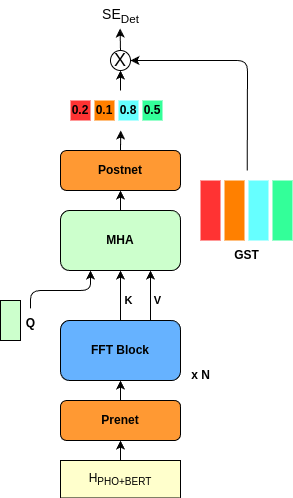

The diagram above was exported from draw.io. Its source (the exported page's mxGraphModel, read from the mxfile embedded in the PNG):
<mxGraphModel dx="619" dy="653" grid="1" gridSize="10" guides="1" tooltips="1" connect="1" arrows="1" fold="1" page="1" pageScale="1" pageWidth="850" pageHeight="1100" math="0" shadow="0">
  <root>
    <mxCell id="0" />
    <mxCell id="1" parent="0" />
    <mxCell id="32" style="edgeStyle=none;html=1;exitX=0.5;exitY=0;exitDx=0;exitDy=0;entryX=0.5;entryY=1;entryDx=0;entryDy=0;" parent="1" source="33" target="39" edge="1">
      <mxGeometry relative="1" as="geometry" />
    </mxCell>
    <mxCell id="33" value="&lt;b&gt;MHA&lt;/b&gt;" style="rounded=1;whiteSpace=wrap;html=1;fillColor=#CCFFCC;" parent="1" vertex="1">
      <mxGeometry x="360" y="210" width="120" height="60" as="geometry" />
    </mxCell>
    <mxCell id="34" style="edgeStyle=none;html=1;exitX=0.5;exitY=0;exitDx=0;exitDy=0;entryX=0.5;entryY=1;entryDx=0;entryDy=0;" parent="1" source="35" target="37" edge="1">
      <mxGeometry relative="1" as="geometry" />
    </mxCell>
    <mxCell id="35" value="H&lt;sub&gt;PHO+BERT&lt;/sub&gt;" style="rounded=0;whiteSpace=wrap;html=1;fillColor=#FFFFCC;" parent="1" vertex="1">
      <mxGeometry x="360" y="460" width="120" height="37.5" as="geometry" />
    </mxCell>
    <mxCell id="36" style="edgeStyle=none;html=1;exitX=0.5;exitY=0;exitDx=0;exitDy=0;entryX=0.5;entryY=1;entryDx=0;entryDy=0;" parent="1" source="37" target="41" edge="1">
      <mxGeometry relative="1" as="geometry" />
    </mxCell>
    <mxCell id="37" value="&lt;b&gt;Prenet&lt;/b&gt;" style="rounded=1;whiteSpace=wrap;html=1;fillColor=#FF9933;" parent="1" vertex="1">
      <mxGeometry x="360" y="400" width="120" height="40" as="geometry" />
    </mxCell>
    <mxCell id="38" style="edgeStyle=none;html=1;exitX=0.5;exitY=0;exitDx=0;exitDy=0;" parent="1" source="39" edge="1">
      <mxGeometry relative="1" as="geometry">
        <mxPoint x="420.20000000000005" y="130" as="targetPoint" />
      </mxGeometry>
    </mxCell>
    <mxCell id="39" value="&lt;b&gt;Postnet&lt;/b&gt;" style="rounded=1;whiteSpace=wrap;html=1;fillColor=#FF9933;" parent="1" vertex="1">
      <mxGeometry x="360" y="150" width="120" height="40" as="geometry" />
    </mxCell>
    <mxCell id="40" value="" style="group" parent="1" vertex="1" connectable="0">
      <mxGeometry x="360" y="320" width="160" height="70" as="geometry" />
    </mxCell>
    <mxCell id="41" value="&lt;b&gt;FFT Block&lt;/b&gt;" style="rounded=1;whiteSpace=wrap;html=1;fillColor=#66B2FF;" parent="40" vertex="1">
      <mxGeometry width="120" height="60" as="geometry" />
    </mxCell>
    <mxCell id="42" value="&lt;b&gt;x N&lt;/b&gt;" style="text;html=1;align=center;verticalAlign=middle;resizable=0;points=[];autosize=1;strokeColor=none;fillColor=none;" parent="40" vertex="1">
      <mxGeometry x="120" y="40" width="40" height="30" as="geometry" />
    </mxCell>
    <mxCell id="43" style="edgeStyle=none;html=1;exitX=0.5;exitY=0;exitDx=0;exitDy=0;entryX=0.5;entryY=1;entryDx=0;entryDy=0;" parent="1" source="41" target="33" edge="1">
      <mxGeometry relative="1" as="geometry" />
    </mxCell>
    <mxCell id="44" value="&lt;b&gt;K&lt;/b&gt;" style="edgeLabel;html=1;align=center;verticalAlign=middle;resizable=0;points=[];" parent="43" vertex="1" connectable="0">
      <mxGeometry x="-0.1617" y="-7" relative="1" as="geometry">
        <mxPoint as="offset" />
      </mxGeometry>
    </mxCell>
    <mxCell id="45" style="edgeStyle=none;html=1;exitX=0.75;exitY=0;exitDx=0;exitDy=0;entryX=0.75;entryY=1;entryDx=0;entryDy=0;" parent="1" source="41" target="33" edge="1">
      <mxGeometry relative="1" as="geometry" />
    </mxCell>
    <mxCell id="46" value="&lt;b&gt;V&lt;/b&gt;" style="edgeLabel;html=1;align=center;verticalAlign=middle;resizable=0;points=[];" parent="1" vertex="1" connectable="0">
      <mxGeometry x="437" y="310.13043478260863" as="geometry">
        <mxPoint x="19" y="-11" as="offset" />
      </mxGeometry>
    </mxCell>
    <mxCell id="47" value="" style="group" parent="1" vertex="1" connectable="0">
      <mxGeometry x="310" y="300" width="35" height="40" as="geometry" />
    </mxCell>
    <mxCell id="48" value="" style="rounded=0;whiteSpace=wrap;html=1;strokeColor=#000000;fillColor=#CCFFCC;shadow=0;" parent="47" vertex="1">
      <mxGeometry x="-10" width="20" height="40" as="geometry" />
    </mxCell>
    <mxCell id="49" value="&lt;b&gt;Q&lt;/b&gt;" style="text;html=1;align=center;verticalAlign=middle;resizable=0;points=[];autosize=1;strokeColor=none;fillColor=none;" parent="47" vertex="1">
      <mxGeometry x="5" y="7.8700000000000045" width="30" height="30" as="geometry" />
    </mxCell>
    <mxCell id="50" style="edgeStyle=none;html=1;entryX=0.25;entryY=1;entryDx=0;entryDy=0;" parent="1" source="49" target="33" edge="1">
      <mxGeometry relative="1" as="geometry">
        <Array as="points">
          <mxPoint x="330" y="290" />
          <mxPoint x="390" y="290" />
        </Array>
      </mxGeometry>
    </mxCell>
    <mxCell id="51" value="" style="group" parent="1" vertex="1" connectable="0">
      <mxGeometry x="370" y="100" width="92" height="20" as="geometry" />
    </mxCell>
    <mxCell id="52" value="&lt;b&gt;0.2&lt;/b&gt;" style="rounded=0;whiteSpace=wrap;html=1;strokeColor=none;fillColor=#FF3333;" parent="51" vertex="1">
      <mxGeometry width="20" height="20" as="geometry" />
    </mxCell>
    <mxCell id="53" value="&lt;b&gt;0.1&lt;/b&gt;" style="rounded=0;whiteSpace=wrap;html=1;strokeColor=none;fillColor=#FF8000;" parent="51" vertex="1">
      <mxGeometry x="24" width="20" height="20" as="geometry" />
    </mxCell>
    <mxCell id="54" value="&lt;b&gt;0.8&lt;/b&gt;" style="rounded=0;whiteSpace=wrap;html=1;strokeColor=none;fillColor=#66FFFF;" parent="51" vertex="1">
      <mxGeometry x="48" width="20" height="20" as="geometry" />
    </mxCell>
    <mxCell id="55" value="&lt;b&gt;0.5&lt;/b&gt;" style="rounded=0;whiteSpace=wrap;html=1;strokeColor=none;fillColor=#33FF99;" parent="51" vertex="1">
      <mxGeometry x="72" width="20" height="20" as="geometry" />
    </mxCell>
    <mxCell id="62" style="edgeStyle=none;html=1;entryX=0.5;entryY=1;entryDx=0;entryDy=0;" parent="1" target="63" edge="1">
      <mxGeometry relative="1" as="geometry">
        <mxPoint x="420" y="70" as="targetPoint" />
        <mxPoint x="420" y="90" as="sourcePoint" />
      </mxGeometry>
    </mxCell>
    <mxCell id="65" style="edgeStyle=none;html=1;exitX=0.5;exitY=0;exitDx=0;exitDy=0;fontFamily=Helvetica;fontSize=12;fontColor=default;entryX=0.496;entryY=0.933;entryDx=0;entryDy=0;entryPerimeter=0;" parent="1" source="63" edge="1">
      <mxGeometry relative="1" as="geometry">
        <mxPoint x="419.55999999999995" y="27.99000000000001" as="targetPoint" />
      </mxGeometry>
    </mxCell>
    <mxCell id="63" value="&lt;font style=&quot;font-size: 18px;&quot;&gt;X&lt;/font&gt;" style="ellipse;whiteSpace=wrap;html=1;aspect=fixed;" parent="1" vertex="1">
      <mxGeometry x="410" y="50" width="20" height="20" as="geometry" />
    </mxCell>
    <mxCell id="57" style="edgeStyle=none;html=1;entryX=1;entryY=0.5;entryDx=0;entryDy=0;" parent="1" target="63" edge="1">
      <mxGeometry relative="1" as="geometry">
        <mxPoint x="430" y="70" as="targetPoint" />
        <Array as="points">
          <mxPoint x="547" y="60" />
        </Array>
        <mxPoint x="546.7367857142857" y="170" as="sourcePoint" />
      </mxGeometry>
    </mxCell>
    <mxCell id="67" value="&lt;font style=&quot;font-size: 14px;&quot;&gt;SE&lt;sub&gt;Det&lt;/sub&gt;&lt;/font&gt;" style="text;html=1;align=center;verticalAlign=middle;resizable=0;points=[];autosize=1;strokeColor=none;fillColor=none;" parent="1" vertex="1">
      <mxGeometry x="390" width="60" height="30" as="geometry" />
    </mxCell>
    <mxCell id="74" value="" style="group" parent="1" vertex="1" connectable="0">
      <mxGeometry x="500" y="180" width="92" height="90" as="geometry" />
    </mxCell>
    <mxCell id="68" value="" style="group" parent="74" vertex="1" connectable="0">
      <mxGeometry width="92" height="60" as="geometry" />
    </mxCell>
    <mxCell id="69" value="" style="rounded=0;whiteSpace=wrap;html=1;strokeColor=none;fillColor=#FF3333;" parent="68" vertex="1">
      <mxGeometry width="20" height="60" as="geometry" />
    </mxCell>
    <mxCell id="70" value="" style="rounded=0;whiteSpace=wrap;html=1;strokeColor=none;fillColor=#FF8000;" parent="68" vertex="1">
      <mxGeometry x="24" width="20" height="60" as="geometry" />
    </mxCell>
    <mxCell id="71" value="" style="rounded=0;whiteSpace=wrap;html=1;strokeColor=none;fillColor=#66FFFF;" parent="68" vertex="1">
      <mxGeometry x="48" width="20" height="60" as="geometry" />
    </mxCell>
    <mxCell id="72" value="" style="rounded=0;whiteSpace=wrap;html=1;strokeColor=none;fillColor=#33FF99;" parent="68" vertex="1">
      <mxGeometry x="72" width="20" height="60" as="geometry" />
    </mxCell>
    <mxCell id="73" value="&lt;b&gt;GST&lt;/b&gt;" style="text;html=1;align=center;verticalAlign=middle;resizable=0;points=[];autosize=1;strokeColor=none;fillColor=none;" parent="74" vertex="1">
      <mxGeometry x="21" y="60" width="50" height="30" as="geometry" />
    </mxCell>
  </root>
</mxGraphModel>